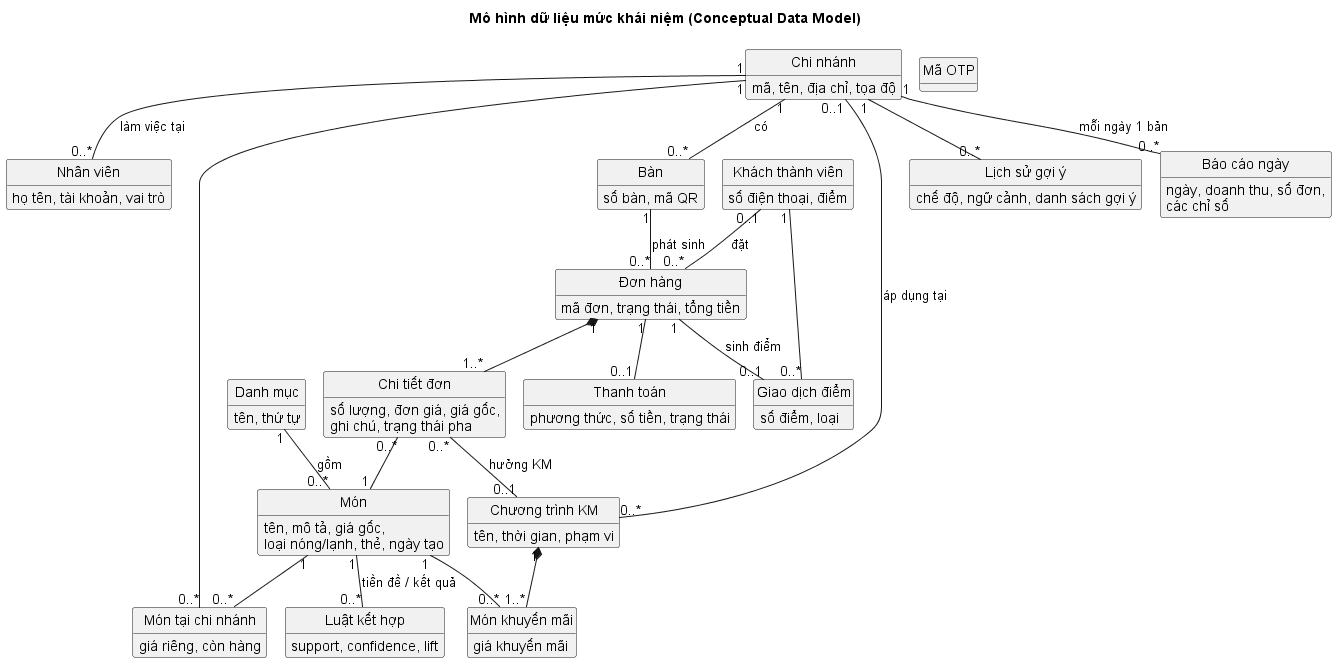

The diagram above was rendered by PlantUML. Its source (embedded in the PNG):
@startuml III_data_model
!pragma layout smetana
skinparam defaultFontName Arial
hide methods
hide circle
skinparam classAttributeIconSize 0
title Mô hình dữ liệu mức khái niệm (Conceptual Data Model)

class "Chi nhánh" as Branch {
  mã, tên, địa chỉ, tọa độ
}
class "Nhân viên" as Staff {
  họ tên, tài khoản, vai trò
}
class "Danh mục" as Category {
  tên, thứ tự
}
class "Món" as MenuItem {
  tên, mô tả, giá gốc,
  loại nóng/lạnh, thẻ, ngày tạo
}
class "Món tại chi nhánh" as BranchMenuItem {
  giá riêng, còn hàng
}
class "Chương trình KM" as Promotion {
  tên, thời gian, phạm vi
}
class "Món khuyến mãi" as PromotionItem {
  giá khuyến mãi
}
class "Bàn" as Table {
  số bàn, mã QR
}
class "Khách thành viên" as Customer {
  số điện thoại, điểm
}
class "Mã OTP" as Otp {
  SĐT, mã (băm), hạn, số lần thử
}
class "Giao dịch điểm" as Loyalty {
  số điểm, loại
}
class "Đơn hàng" as Order {
  mã đơn, trạng thái, tổng tiền
}
class "Chi tiết đơn" as OrderItem {
  số lượng, đơn giá, giá gốc,
  ghi chú, trạng thái pha
}
class "Thanh toán" as Payment {
  phương thức, số tiền, trạng thái
}
class "Lịch sử gợi ý" as RecLog {
  chế độ, ngữ cảnh, danh sách gợi ý
}
class "Báo cáo ngày" as Daily {
  ngày, doanh thu, số đơn,
  các chỉ số
}
class "Luật kết hợp" as Rule {
  support, confidence, lift
}

Branch "1" -- "0..*" Staff : làm việc tại >
Branch "1" -- "0..*" Table : có >
Branch "1" -- "0..*" BranchMenuItem
MenuItem "1" -- "0..*" BranchMenuItem
Category "1" -- "0..*" MenuItem : gồm >
Branch "0..1" -- "0..*" Promotion : áp dụng tại >
Promotion "1" *-- "1..*" PromotionItem
MenuItem "1" -- "0..*" PromotionItem
Table "1" -- "0..*" Order : phát sinh >
Customer "0..1" -- "0..*" Order : đặt >
Customer "1" -- "0..*" Loyalty
Order "1" -- "0..1" Loyalty : sinh điểm >
Order "1" *-- "1..*" OrderItem
OrderItem "0..*" -- "1" MenuItem
OrderItem "0..*" -- "0..1" Promotion : hưởng KM >
Order "1" -- "0..1" Payment
Branch "1" -- "0..*" RecLog
Branch "1" -- "0..*" Daily : mỗi ngày 1 bản >
MenuItem "1" -- "0..*" Rule : tiền đề / kết quả
@enduml